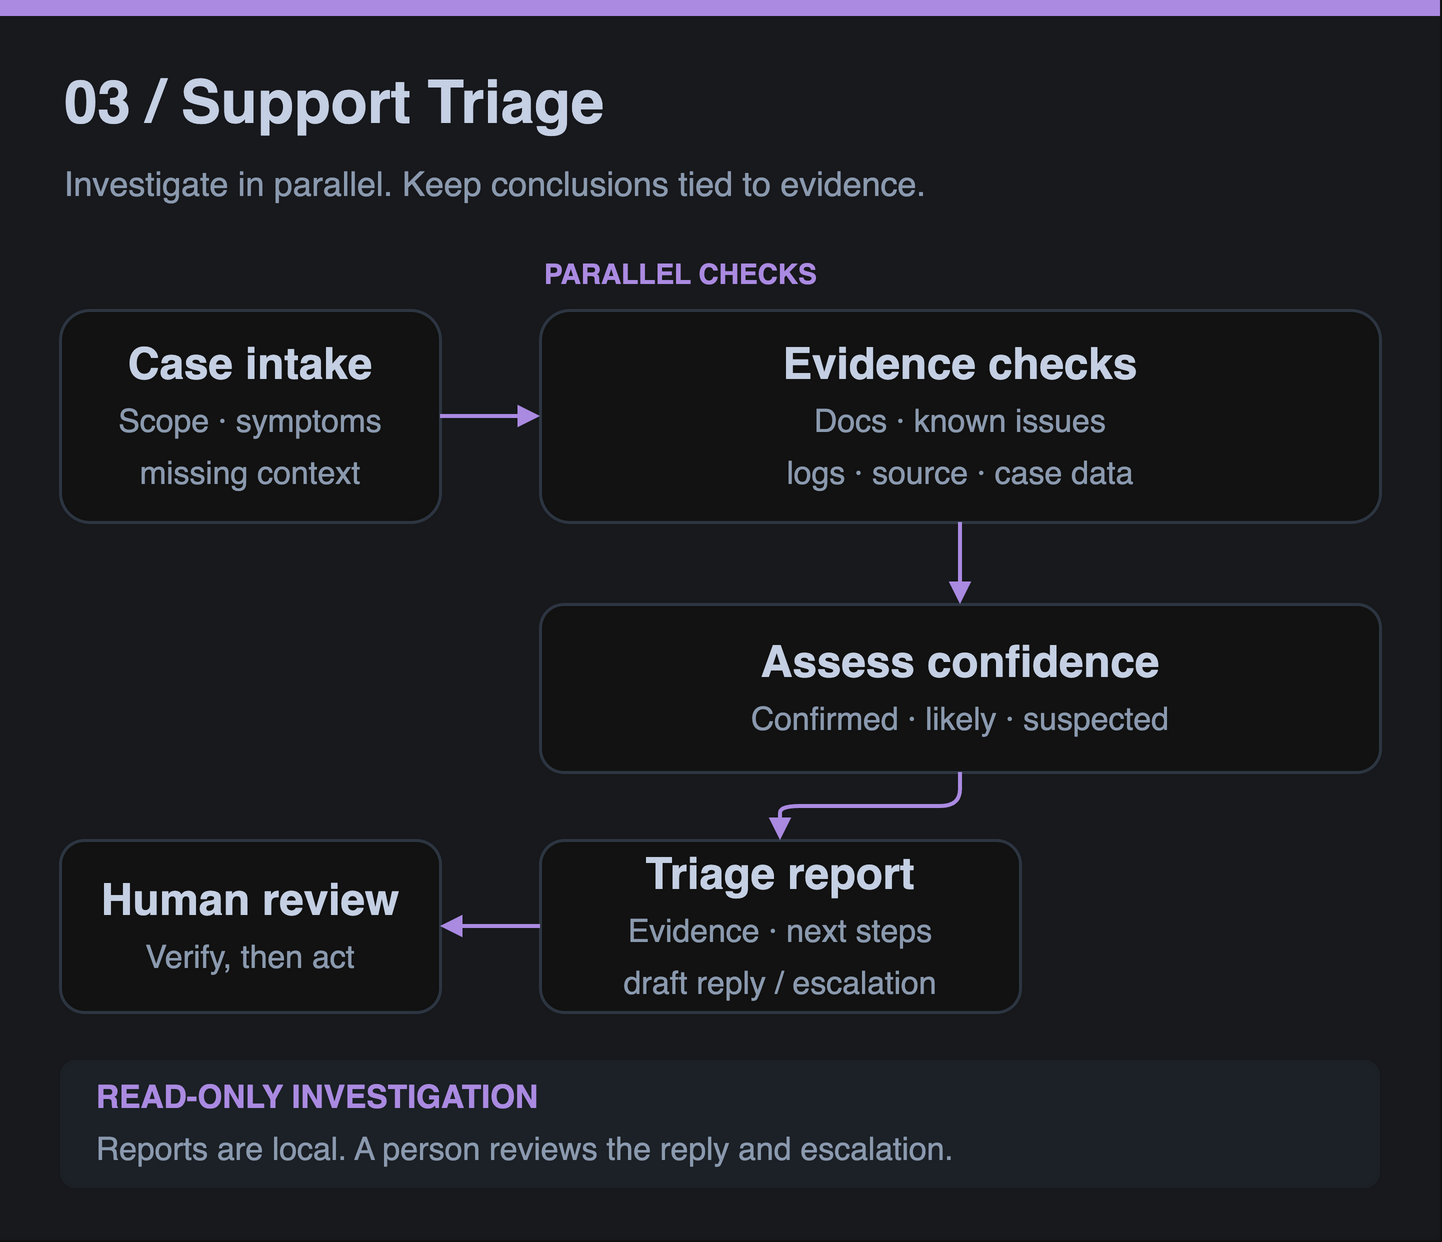

The diagram above was exported from draw.io. Its source (the exported page's mxGraphModel, read from the mxfile embedded in the PNG):
<mxGraphModel dx="720" dy="620" grid="1" gridSize="10" page="1" pageWidth="720" pageHeight="620" background="#ffffff">
  <root>
    <mxCell id="0" />
    <mxCell id="1" parent="0" />
    <mxCell id="2" value="" style="rounded=0;fillColor=#f5f7fb;strokeColor=none;html=1;fontFamily=Helvetica;" vertex="1" parent="1">
      <mxGeometry x="0" y="0" width="720" height="620" as="geometry" />
    </mxCell>
    <mxCell id="3" value="" style="fillColor=#7954b9;strokeColor=none;html=1;fontFamily=Helvetica;" vertex="1" parent="1">
      <mxGeometry x="0" y="0" width="720" height="8" as="geometry" />
    </mxCell>
    <mxCell id="4" value="03 / Support Triage" style="text;strokeColor=none;fillColor=none;align=left;verticalAlign=middle;whiteSpace=wrap;fontSize=30;fontColor=#18243b;fontStyle=1;html=1;fontFamily=Helvetica;" vertex="1" parent="1">
      <mxGeometry x="30" y="30" width="660" height="42" as="geometry" />
    </mxCell>
    <mxCell id="5" value="Investigate in parallel. Keep conclusions tied to evidence." style="text;strokeColor=none;fillColor=none;align=left;verticalAlign=middle;whiteSpace=wrap;fontSize=17;fontColor=#53647d;fontStyle=0;html=1;fontFamily=Helvetica;" vertex="1" parent="1">
      <mxGeometry x="30" y="78" width="660" height="28" as="geometry" />
    </mxCell>
    <mxCell id="6" value="&lt;b&gt;Case intake&lt;/b&gt;&lt;br&gt;&lt;font style=&quot;font-size:16px&quot; color=&quot;#53647d&quot;&gt;Scope · symptoms&lt;br&gt;missing context&lt;/font&gt;" style="rounded=1;arcSize=14;fillColor=#ffffff;strokeColor=#cdd7e5;strokeWidth=1.5;fontColor=#18243b;fontSize=22;whiteSpace=wrap;spacing=12;html=1;fontFamily=Helvetica;" vertex="1" parent="1">
      <mxGeometry x="30" y="155" width="190" height="106" as="geometry" />
    </mxCell>
    <mxCell id="7" value="PARALLEL CHECKS" style="text;strokeColor=none;fillColor=none;align=left;verticalAlign=middle;whiteSpace=wrap;fontSize=14;fontColor=#7954b9;fontStyle=1;html=1;fontFamily=Helvetica;" vertex="1" parent="1">
      <mxGeometry x="270" y="124" width="400" height="25" as="geometry" />
    </mxCell>
    <mxCell id="8" value="&lt;b&gt;Evidence checks&lt;/b&gt;&lt;br&gt;&lt;font style=&quot;font-size:16px&quot; color=&quot;#53647d&quot;&gt;Docs · known issues&lt;br&gt;logs · source · case data&lt;/font&gt;" style="rounded=1;arcSize=14;fillColor=#ffffff;strokeColor=#cdd7e5;strokeWidth=1.5;fontColor=#18243b;fontSize=22;whiteSpace=wrap;spacing=12;html=1;fontFamily=Helvetica;" vertex="1" parent="1">
      <mxGeometry x="270" y="155" width="420" height="106" as="geometry" />
    </mxCell>
    <mxCell id="9" value="" style="edgeStyle=orthogonalEdgeStyle;rounded=1;html=1;endArrow=block;endFill=1;strokeWidth=2;strokeColor=#7954b9;fontColor=#53647d;fontSize=15;labelBackgroundColor=#f5f7fb;dashed=0;" edge="1" parent="1" source="6" target="8">
      <mxGeometry relative="1" as="geometry" />
    </mxCell>
    <mxCell id="10" value="&lt;b&gt;Assess confidence&lt;/b&gt;&lt;br&gt;&lt;font style=&quot;font-size:16px&quot; color=&quot;#53647d&quot;&gt;Confirmed · likely · suspected&lt;/font&gt;" style="rounded=1;arcSize=14;fillColor=#ffffff;strokeColor=#cdd7e5;strokeWidth=1.5;fontColor=#18243b;fontSize=22;whiteSpace=wrap;spacing=12;html=1;fontFamily=Helvetica;" vertex="1" parent="1">
      <mxGeometry x="270" y="302" width="420" height="84" as="geometry" />
    </mxCell>
    <mxCell id="11" value="" style="edgeStyle=orthogonalEdgeStyle;rounded=1;html=1;endArrow=block;endFill=1;strokeWidth=2;strokeColor=#7954b9;fontColor=#53647d;fontSize=15;labelBackgroundColor=#f5f7fb;dashed=0;" edge="1" parent="1" source="8" target="10">
      <mxGeometry relative="1" as="geometry" />
    </mxCell>
    <mxCell id="12" value="&lt;b&gt;Triage report&lt;/b&gt;&lt;br&gt;&lt;font style=&quot;font-size:16px&quot; color=&quot;#53647d&quot;&gt;Evidence · next steps&lt;br&gt;draft reply / escalation&lt;/font&gt;" style="rounded=1;arcSize=14;fillColor=#ffffff;strokeColor=#cdd7e5;strokeWidth=1.5;fontColor=#18243b;fontSize=22;whiteSpace=wrap;spacing=12;html=1;fontFamily=Helvetica;" vertex="1" parent="1">
      <mxGeometry x="270" y="420" width="240" height="86" as="geometry" />
    </mxCell>
    <mxCell id="13" value="&lt;b&gt;Human review&lt;/b&gt;&lt;br&gt;&lt;font style=&quot;font-size:16px&quot; color=&quot;#53647d&quot;&gt;Verify, then act&lt;/font&gt;" style="rounded=1;arcSize=14;fillColor=#ffffff;strokeColor=#cdd7e5;strokeWidth=1.5;fontColor=#18243b;fontSize=22;whiteSpace=wrap;spacing=12;html=1;fontFamily=Helvetica;" vertex="1" parent="1">
      <mxGeometry x="30" y="420" width="190" height="86" as="geometry" />
    </mxCell>
    <mxCell id="14" value="" style="edgeStyle=orthogonalEdgeStyle;rounded=1;html=1;endArrow=block;endFill=1;strokeWidth=2;strokeColor=#7954b9;fontColor=#53647d;fontSize=15;labelBackgroundColor=#f5f7fb;dashed=0;" edge="1" parent="1" source="10" target="12">
      <mxGeometry relative="1" as="geometry" />
    </mxCell>
    <mxCell id="15" value="" style="edgeStyle=orthogonalEdgeStyle;rounded=1;html=1;endArrow=block;endFill=1;strokeWidth=2;strokeColor=#7954b9;fontColor=#53647d;fontSize=15;labelBackgroundColor=#f5f7fb;dashed=0;" edge="1" parent="1" source="12" target="13">
      <mxGeometry relative="1" as="geometry" />
    </mxCell>
    <mxCell id="16" value="" style="rounded=1;arcSize=12;fillColor=#e9eef6;strokeColor=none;html=1;fontFamily=Helvetica;" vertex="1" parent="1">
      <mxGeometry x="30" y="530" width="660" height="64" as="geometry" />
    </mxCell>
    <mxCell id="17" value="READ-ONLY INVESTIGATION" style="text;strokeColor=none;fillColor=none;align=left;verticalAlign=middle;whiteSpace=wrap;fontSize=16;fontColor=#7954b9;fontStyle=1;html=1;fontFamily=Helvetica;" vertex="1" parent="1">
      <mxGeometry x="46" y="536" width="628" height="24" as="geometry" />
    </mxCell>
    <mxCell id="18" value="Reports are local. A person reviews the reply and escalation." style="text;strokeColor=none;fillColor=none;align=left;verticalAlign=middle;whiteSpace=wrap;fontSize=16;fontColor=#53647d;fontStyle=0;html=1;fontFamily=Helvetica;" vertex="1" parent="1">
      <mxGeometry x="46" y="562" width="628" height="24" as="geometry" />
    </mxCell>
  </root>
</mxGraphModel>